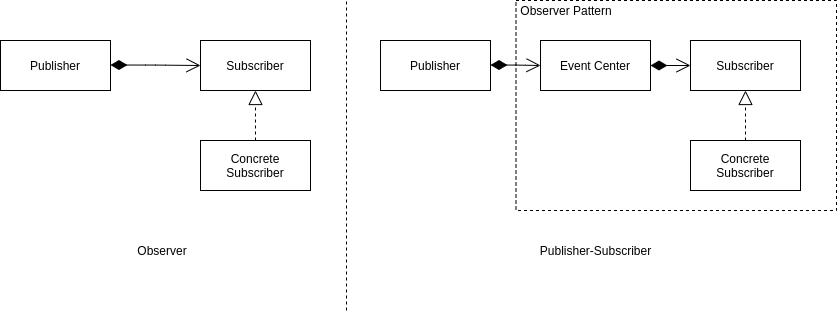

The diagram above was exported from draw.io. Its source (the exported page's mxGraphModel, read from the mxfile embedded in the PNG):
<mxGraphModel dx="1494" dy="523" grid="1" gridSize="10" guides="1" tooltips="1" connect="1" arrows="1" fold="1" page="1" pageScale="1" pageWidth="827" pageHeight="1169" math="0" shadow="0">
  <root>
    <mxCell id="0" />
    <mxCell id="1" parent="0" />
    <mxCell id="19" value="" style="rounded=0;whiteSpace=wrap;html=1;fillColor=none;dashed=1;" vertex="1" parent="1">
      <mxGeometry x="529.5" y="150" width="320.5" height="210" as="geometry" />
    </mxCell>
    <mxCell id="2" value="Publisher" style="rounded=0;whiteSpace=wrap;html=1;" vertex="1" parent="1">
      <mxGeometry x="14" y="190" width="110" height="50" as="geometry" />
    </mxCell>
    <mxCell id="3" value="Subscriber" style="rounded=0;whiteSpace=wrap;html=1;" vertex="1" parent="1">
      <mxGeometry x="214" y="190" width="110" height="50" as="geometry" />
    </mxCell>
    <mxCell id="4" value="" style="endArrow=open;html=1;endSize=12;startArrow=diamondThin;startSize=14;startFill=1;edgeStyle=orthogonalEdgeStyle;align=left;verticalAlign=bottom;entryX=0;entryY=0.5;entryDx=0;entryDy=0;" edge="1" parent="1" target="3">
      <mxGeometry x="-1" y="3" relative="1" as="geometry">
        <mxPoint x="124" y="214.5" as="sourcePoint" />
        <mxPoint x="284" y="214.5" as="targetPoint" />
      </mxGeometry>
    </mxCell>
    <mxCell id="5" value="Concrete Subscriber" style="rounded=0;whiteSpace=wrap;html=1;" vertex="1" parent="1">
      <mxGeometry x="214" y="290" width="110" height="50" as="geometry" />
    </mxCell>
    <mxCell id="6" value="" style="endArrow=block;dashed=1;endFill=0;endSize=12;html=1;exitX=0.5;exitY=0;exitDx=0;exitDy=0;entryX=0.5;entryY=1;entryDx=0;entryDy=0;" edge="1" parent="1" source="5" target="3">
      <mxGeometry width="160" relative="1" as="geometry">
        <mxPoint x="324" y="250" as="sourcePoint" />
        <mxPoint x="484" y="250" as="targetPoint" />
      </mxGeometry>
    </mxCell>
    <mxCell id="7" value="Publisher" style="rounded=0;whiteSpace=wrap;html=1;" vertex="1" parent="1">
      <mxGeometry x="394" y="190" width="110" height="50" as="geometry" />
    </mxCell>
    <mxCell id="8" value="Event Center" style="rounded=0;whiteSpace=wrap;html=1;" vertex="1" parent="1">
      <mxGeometry x="554" y="190" width="110" height="50" as="geometry" />
    </mxCell>
    <mxCell id="9" value="" style="endArrow=open;html=1;endSize=12;startArrow=diamondThin;startSize=14;startFill=1;edgeStyle=orthogonalEdgeStyle;align=left;verticalAlign=bottom;entryX=0;entryY=0.5;entryDx=0;entryDy=0;" edge="1" parent="1" target="8">
      <mxGeometry x="-1" y="3" relative="1" as="geometry">
        <mxPoint x="504" y="214.5" as="sourcePoint" />
        <mxPoint x="664" y="214.5" as="targetPoint" />
      </mxGeometry>
    </mxCell>
    <mxCell id="10" value="Concrete Subscriber" style="rounded=0;whiteSpace=wrap;html=1;" vertex="1" parent="1">
      <mxGeometry x="704" y="290" width="110" height="50" as="geometry" />
    </mxCell>
    <mxCell id="11" value="" style="endArrow=block;dashed=1;endFill=0;endSize=12;html=1;exitX=0.5;exitY=0;exitDx=0;exitDy=0;entryX=0.5;entryY=1;entryDx=0;entryDy=0;" edge="1" parent="1" source="10" target="13">
      <mxGeometry width="160" relative="1" as="geometry">
        <mxPoint x="814" y="310" as="sourcePoint" />
        <mxPoint x="759" y="300" as="targetPoint" />
      </mxGeometry>
    </mxCell>
    <mxCell id="13" value="Subscriber" style="rounded=0;whiteSpace=wrap;html=1;" vertex="1" parent="1">
      <mxGeometry x="704" y="190" width="110" height="50" as="geometry" />
    </mxCell>
    <mxCell id="14" value="" style="endArrow=open;html=1;endSize=12;startArrow=diamondThin;startSize=14;startFill=1;edgeStyle=orthogonalEdgeStyle;align=left;verticalAlign=bottom;exitX=1;exitY=0.5;exitDx=0;exitDy=0;entryX=0;entryY=0.5;entryDx=0;entryDy=0;" edge="1" parent="1" source="8" target="13">
      <mxGeometry x="-1" y="3" relative="1" as="geometry">
        <mxPoint x="514" y="224.5" as="sourcePoint" />
        <mxPoint x="694" y="340" as="targetPoint" />
      </mxGeometry>
    </mxCell>
    <mxCell id="15" value="" style="endArrow=none;dashed=1;html=1;" edge="1" parent="1">
      <mxGeometry width="50" height="50" relative="1" as="geometry">
        <mxPoint x="360" y="460" as="sourcePoint" />
        <mxPoint x="360" y="150" as="targetPoint" />
      </mxGeometry>
    </mxCell>
    <mxCell id="17" value="Observer" style="text;html=1;strokeColor=none;fillColor=none;align=center;verticalAlign=middle;whiteSpace=wrap;rounded=0;" vertex="1" parent="1">
      <mxGeometry x="138" y="390" width="76" height="20" as="geometry" />
    </mxCell>
    <mxCell id="18" value="Publisher-Subscriber" style="text;html=1;strokeColor=none;fillColor=none;align=center;verticalAlign=middle;whiteSpace=wrap;rounded=0;" vertex="1" parent="1">
      <mxGeometry x="529.5" y="390" width="159" height="20" as="geometry" />
    </mxCell>
    <mxCell id="21" value="Observer Pattern" style="text;html=1;strokeColor=none;fillColor=none;align=center;verticalAlign=middle;whiteSpace=wrap;rounded=0;dashed=1;" vertex="1" parent="1">
      <mxGeometry x="530" y="150" width="100" height="20" as="geometry" />
    </mxCell>
  </root>
</mxGraphModel>